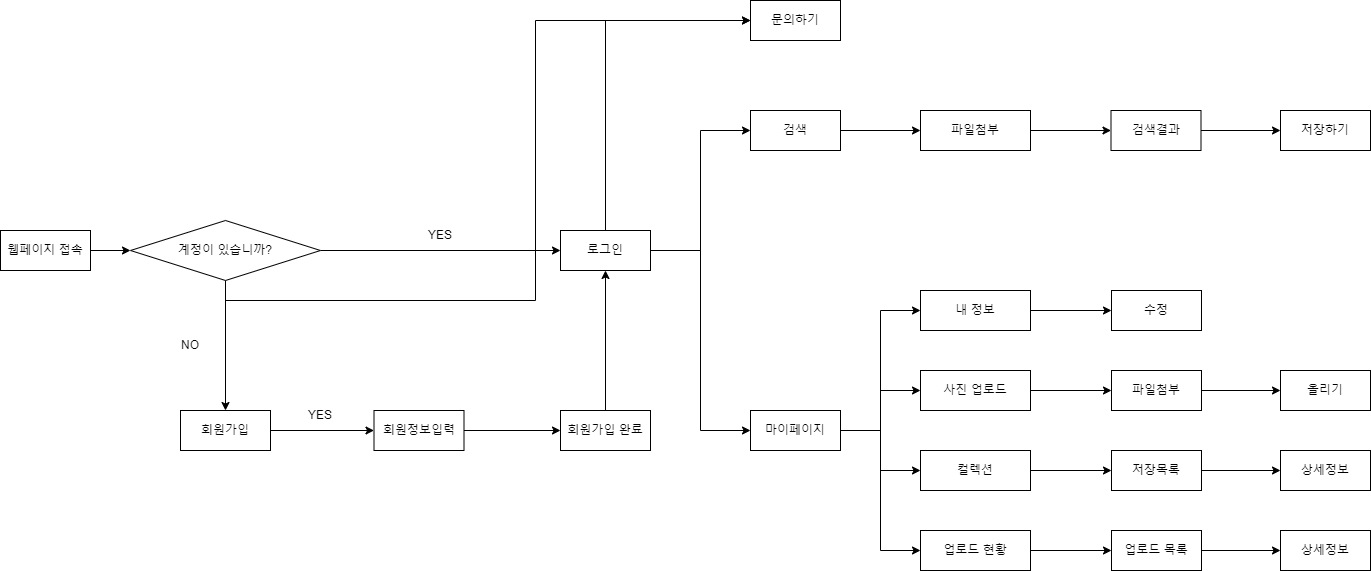

The diagram above was exported from draw.io. Its source (the exported page's mxGraphModel, read from the mxfile embedded in the PNG):
<mxGraphModel dx="1050" dy="1652" grid="1" gridSize="10" guides="1" tooltips="1" connect="1" arrows="1" fold="1" page="1" pageScale="1" pageWidth="827" pageHeight="1169" math="0" shadow="0">
  <root>
    <mxCell id="0" />
    <mxCell id="1" parent="0" />
    <mxCell id="pi4IO37YEyz6IcjbgenY-5" style="edgeStyle=orthogonalEdgeStyle;rounded=0;orthogonalLoop=1;jettySize=auto;html=1;exitX=1;exitY=0.5;exitDx=0;exitDy=0;entryX=0;entryY=0.5;entryDx=0;entryDy=0;" parent="1" source="pi4IO37YEyz6IcjbgenY-1" target="pi4IO37YEyz6IcjbgenY-3" edge="1">
      <mxGeometry relative="1" as="geometry" />
    </mxCell>
    <mxCell id="pi4IO37YEyz6IcjbgenY-1" value="웹페이지 접속" style="rounded=0;whiteSpace=wrap;html=1;strokeWidth=1;" parent="1" vertex="1">
      <mxGeometry x="40" y="200" width="90" height="40" as="geometry" />
    </mxCell>
    <mxCell id="pi4IO37YEyz6IcjbgenY-41" style="edgeStyle=orthogonalEdgeStyle;rounded=0;orthogonalLoop=1;jettySize=auto;html=1;exitX=1;exitY=0.5;exitDx=0;exitDy=0;entryX=0;entryY=0.5;entryDx=0;entryDy=0;" parent="1" source="pi4IO37YEyz6IcjbgenY-2" target="pi4IO37YEyz6IcjbgenY-9" edge="1">
      <mxGeometry relative="1" as="geometry" />
    </mxCell>
    <mxCell id="pi4IO37YEyz6IcjbgenY-2" value="회원가입" style="rounded=0;whiteSpace=wrap;html=1;strokeWidth=1;" parent="1" vertex="1">
      <mxGeometry x="220" y="380" width="90" height="40" as="geometry" />
    </mxCell>
    <mxCell id="pi4IO37YEyz6IcjbgenY-40" style="edgeStyle=orthogonalEdgeStyle;rounded=0;orthogonalLoop=1;jettySize=auto;html=1;exitX=0.5;exitY=1;exitDx=0;exitDy=0;entryX=0.5;entryY=0;entryDx=0;entryDy=0;" parent="1" source="pi4IO37YEyz6IcjbgenY-3" target="pi4IO37YEyz6IcjbgenY-2" edge="1">
      <mxGeometry relative="1" as="geometry" />
    </mxCell>
    <mxCell id="pi4IO37YEyz6IcjbgenY-44" style="edgeStyle=orthogonalEdgeStyle;rounded=0;orthogonalLoop=1;jettySize=auto;html=1;exitX=1;exitY=0.5;exitDx=0;exitDy=0;entryX=0;entryY=0.5;entryDx=0;entryDy=0;" parent="1" source="pi4IO37YEyz6IcjbgenY-3" target="pi4IO37YEyz6IcjbgenY-4" edge="1">
      <mxGeometry relative="1" as="geometry" />
    </mxCell>
    <mxCell id="qbYZEkdt79h82ZaC7-XO-17" style="edgeStyle=orthogonalEdgeStyle;rounded=0;orthogonalLoop=1;jettySize=auto;html=1;exitX=0.5;exitY=1;exitDx=0;exitDy=0;entryX=0;entryY=0.5;entryDx=0;entryDy=0;" parent="1" source="pi4IO37YEyz6IcjbgenY-3" target="pi4IO37YEyz6IcjbgenY-46" edge="1">
      <mxGeometry relative="1" as="geometry" />
    </mxCell>
    <mxCell id="pi4IO37YEyz6IcjbgenY-3" value="계정이 있습니까?" style="rhombus;whiteSpace=wrap;html=1;strokeWidth=1;" parent="1" vertex="1">
      <mxGeometry x="170" y="190" width="190" height="60" as="geometry" />
    </mxCell>
    <mxCell id="pi4IO37YEyz6IcjbgenY-24" style="edgeStyle=orthogonalEdgeStyle;rounded=0;orthogonalLoop=1;jettySize=auto;html=1;exitX=1;exitY=0.5;exitDx=0;exitDy=0;entryX=0;entryY=0.5;entryDx=0;entryDy=0;" parent="1" source="pi4IO37YEyz6IcjbgenY-4" target="pi4IO37YEyz6IcjbgenY-23" edge="1">
      <mxGeometry relative="1" as="geometry" />
    </mxCell>
    <mxCell id="pi4IO37YEyz6IcjbgenY-38" style="edgeStyle=orthogonalEdgeStyle;rounded=0;orthogonalLoop=1;jettySize=auto;html=1;exitX=1;exitY=0.5;exitDx=0;exitDy=0;entryX=0;entryY=0.5;entryDx=0;entryDy=0;" parent="1" source="pi4IO37YEyz6IcjbgenY-4" target="pi4IO37YEyz6IcjbgenY-22" edge="1">
      <mxGeometry relative="1" as="geometry" />
    </mxCell>
    <mxCell id="qbYZEkdt79h82ZaC7-XO-18" style="edgeStyle=orthogonalEdgeStyle;rounded=0;orthogonalLoop=1;jettySize=auto;html=1;exitX=0.5;exitY=0;exitDx=0;exitDy=0;entryX=0;entryY=0.5;entryDx=0;entryDy=0;" parent="1" source="pi4IO37YEyz6IcjbgenY-4" target="pi4IO37YEyz6IcjbgenY-46" edge="1">
      <mxGeometry relative="1" as="geometry">
        <mxPoint x="720" as="targetPoint" />
      </mxGeometry>
    </mxCell>
    <mxCell id="pi4IO37YEyz6IcjbgenY-4" value="로그인" style="rounded=0;whiteSpace=wrap;html=1;strokeWidth=1;" parent="1" vertex="1">
      <mxGeometry x="600" y="200" width="90" height="40" as="geometry" />
    </mxCell>
    <mxCell id="pi4IO37YEyz6IcjbgenY-42" style="edgeStyle=orthogonalEdgeStyle;rounded=0;orthogonalLoop=1;jettySize=auto;html=1;exitX=1;exitY=0.5;exitDx=0;exitDy=0;" parent="1" source="pi4IO37YEyz6IcjbgenY-9" target="pi4IO37YEyz6IcjbgenY-10" edge="1">
      <mxGeometry relative="1" as="geometry" />
    </mxCell>
    <mxCell id="pi4IO37YEyz6IcjbgenY-9" value="회원정보입력" style="rounded=0;whiteSpace=wrap;html=1;strokeWidth=1;" parent="1" vertex="1">
      <mxGeometry x="413.5" y="380" width="90" height="40" as="geometry" />
    </mxCell>
    <mxCell id="pi4IO37YEyz6IcjbgenY-43" style="edgeStyle=orthogonalEdgeStyle;rounded=0;orthogonalLoop=1;jettySize=auto;html=1;exitX=0.5;exitY=0;exitDx=0;exitDy=0;entryX=0.5;entryY=1;entryDx=0;entryDy=0;" parent="1" source="pi4IO37YEyz6IcjbgenY-10" target="pi4IO37YEyz6IcjbgenY-4" edge="1">
      <mxGeometry relative="1" as="geometry" />
    </mxCell>
    <mxCell id="pi4IO37YEyz6IcjbgenY-10" value="회원가입 완료" style="rounded=0;whiteSpace=wrap;html=1;strokeWidth=1;" parent="1" vertex="1">
      <mxGeometry x="600" y="380" width="90" height="40" as="geometry" />
    </mxCell>
    <mxCell id="pi4IO37YEyz6IcjbgenY-15" value="YES" style="text;html=1;strokeColor=none;fillColor=none;align=center;verticalAlign=middle;whiteSpace=wrap;rounded=0;" parent="1" vertex="1">
      <mxGeometry x="450" y="190" width="60" height="30" as="geometry" />
    </mxCell>
    <mxCell id="pi4IO37YEyz6IcjbgenY-17" value="NO" style="text;html=1;strokeColor=none;fillColor=none;align=center;verticalAlign=middle;whiteSpace=wrap;rounded=0;" parent="1" vertex="1">
      <mxGeometry x="200" y="300" width="60" height="30" as="geometry" />
    </mxCell>
    <mxCell id="pi4IO37YEyz6IcjbgenY-18" value="YES" style="text;html=1;strokeColor=none;fillColor=none;align=center;verticalAlign=middle;whiteSpace=wrap;rounded=0;" parent="1" vertex="1">
      <mxGeometry x="330" y="370" width="60" height="30" as="geometry" />
    </mxCell>
    <mxCell id="pi4IO37YEyz6IcjbgenY-30" style="edgeStyle=orthogonalEdgeStyle;rounded=0;orthogonalLoop=1;jettySize=auto;html=1;exitX=1;exitY=0.5;exitDx=0;exitDy=0;entryX=0;entryY=0.5;entryDx=0;entryDy=0;" parent="1" source="pi4IO37YEyz6IcjbgenY-22" target="pi4IO37YEyz6IcjbgenY-28" edge="1">
      <mxGeometry relative="1" as="geometry" />
    </mxCell>
    <mxCell id="pi4IO37YEyz6IcjbgenY-22" value="검색" style="rounded=0;whiteSpace=wrap;html=1;strokeWidth=1;" parent="1" vertex="1">
      <mxGeometry x="790" y="80" width="90" height="40" as="geometry" />
    </mxCell>
    <mxCell id="pi4IO37YEyz6IcjbgenY-31" style="edgeStyle=orthogonalEdgeStyle;rounded=0;orthogonalLoop=1;jettySize=auto;html=1;exitX=1;exitY=0.5;exitDx=0;exitDy=0;entryX=0;entryY=0.5;entryDx=0;entryDy=0;" parent="1" target="pi4IO37YEyz6IcjbgenY-26" edge="1">
      <mxGeometry relative="1" as="geometry">
        <mxPoint x="880" y="400" as="sourcePoint" />
      </mxGeometry>
    </mxCell>
    <mxCell id="pi4IO37YEyz6IcjbgenY-32" style="edgeStyle=orthogonalEdgeStyle;rounded=0;orthogonalLoop=1;jettySize=auto;html=1;exitX=1;exitY=0.5;exitDx=0;exitDy=0;entryX=0;entryY=0.5;entryDx=0;entryDy=0;" parent="1" target="pi4IO37YEyz6IcjbgenY-25" edge="1">
      <mxGeometry relative="1" as="geometry">
        <mxPoint x="880" y="400" as="sourcePoint" />
      </mxGeometry>
    </mxCell>
    <mxCell id="pi4IO37YEyz6IcjbgenY-34" style="edgeStyle=orthogonalEdgeStyle;rounded=0;orthogonalLoop=1;jettySize=auto;html=1;exitX=1;exitY=0.5;exitDx=0;exitDy=0;entryX=0;entryY=0.5;entryDx=0;entryDy=0;" parent="1" target="pi4IO37YEyz6IcjbgenY-27" edge="1">
      <mxGeometry relative="1" as="geometry">
        <mxPoint x="880" y="400" as="sourcePoint" />
      </mxGeometry>
    </mxCell>
    <mxCell id="qbYZEkdt79h82ZaC7-XO-4" style="edgeStyle=orthogonalEdgeStyle;rounded=0;orthogonalLoop=1;jettySize=auto;html=1;exitX=1;exitY=0.5;exitDx=0;exitDy=0;entryX=0;entryY=0.5;entryDx=0;entryDy=0;" parent="1" target="qbYZEkdt79h82ZaC7-XO-3" edge="1">
      <mxGeometry relative="1" as="geometry">
        <mxPoint x="880" y="400" as="sourcePoint" />
      </mxGeometry>
    </mxCell>
    <mxCell id="pi4IO37YEyz6IcjbgenY-23" value="마이페이지" style="rounded=0;whiteSpace=wrap;html=1;strokeWidth=1;" parent="1" vertex="1">
      <mxGeometry x="790" y="380" width="90" height="40" as="geometry" />
    </mxCell>
    <mxCell id="qbYZEkdt79h82ZaC7-XO-25" style="edgeStyle=orthogonalEdgeStyle;rounded=0;orthogonalLoop=1;jettySize=auto;html=1;exitX=1;exitY=0.5;exitDx=0;exitDy=0;entryX=0;entryY=0.5;entryDx=0;entryDy=0;" parent="1" source="pi4IO37YEyz6IcjbgenY-25" target="qbYZEkdt79h82ZaC7-XO-24" edge="1">
      <mxGeometry relative="1" as="geometry" />
    </mxCell>
    <mxCell id="pi4IO37YEyz6IcjbgenY-25" value="내 정보" style="rounded=0;whiteSpace=wrap;html=1;strokeWidth=1;" parent="1" vertex="1">
      <mxGeometry x="960" y="260" width="110" height="40" as="geometry" />
    </mxCell>
    <mxCell id="qbYZEkdt79h82ZaC7-XO-19" style="edgeStyle=orthogonalEdgeStyle;rounded=0;orthogonalLoop=1;jettySize=auto;html=1;exitX=1;exitY=0.5;exitDx=0;exitDy=0;entryX=0;entryY=0.5;entryDx=0;entryDy=0;" parent="1" source="pi4IO37YEyz6IcjbgenY-26" target="qbYZEkdt79h82ZaC7-XO-7" edge="1">
      <mxGeometry relative="1" as="geometry" />
    </mxCell>
    <mxCell id="pi4IO37YEyz6IcjbgenY-26" value="사진 업로드" style="rounded=0;whiteSpace=wrap;html=1;strokeWidth=1;" parent="1" vertex="1">
      <mxGeometry x="960" y="340" width="110" height="40" as="geometry" />
    </mxCell>
    <mxCell id="qbYZEkdt79h82ZaC7-XO-11" style="edgeStyle=orthogonalEdgeStyle;rounded=0;orthogonalLoop=1;jettySize=auto;html=1;exitX=1;exitY=0.5;exitDx=0;exitDy=0;entryX=0;entryY=0.5;entryDx=0;entryDy=0;" parent="1" source="pi4IO37YEyz6IcjbgenY-27" target="qbYZEkdt79h82ZaC7-XO-9" edge="1">
      <mxGeometry relative="1" as="geometry" />
    </mxCell>
    <mxCell id="pi4IO37YEyz6IcjbgenY-27" value="컬렉션" style="rounded=0;whiteSpace=wrap;html=1;strokeWidth=1;" parent="1" vertex="1">
      <mxGeometry x="960" y="420" width="110" height="40" as="geometry" />
    </mxCell>
    <mxCell id="qbYZEkdt79h82ZaC7-XO-2" style="edgeStyle=orthogonalEdgeStyle;rounded=0;orthogonalLoop=1;jettySize=auto;html=1;exitX=1;exitY=0.5;exitDx=0;exitDy=0;entryX=0;entryY=0.5;entryDx=0;entryDy=0;" parent="1" source="pi4IO37YEyz6IcjbgenY-28" target="qbYZEkdt79h82ZaC7-XO-1" edge="1">
      <mxGeometry relative="1" as="geometry" />
    </mxCell>
    <mxCell id="pi4IO37YEyz6IcjbgenY-28" value="파일첨부" style="rounded=0;whiteSpace=wrap;html=1;strokeWidth=1;" parent="1" vertex="1">
      <mxGeometry x="960" y="80" width="110" height="40" as="geometry" />
    </mxCell>
    <mxCell id="pi4IO37YEyz6IcjbgenY-46" value="문의하기" style="rounded=0;whiteSpace=wrap;html=1;strokeWidth=1;" parent="1" vertex="1">
      <mxGeometry x="790" y="-30" width="90" height="40" as="geometry" />
    </mxCell>
    <mxCell id="qbYZEkdt79h82ZaC7-XO-22" style="edgeStyle=orthogonalEdgeStyle;rounded=0;orthogonalLoop=1;jettySize=auto;html=1;exitX=1;exitY=0.5;exitDx=0;exitDy=0;entryX=0;entryY=0.5;entryDx=0;entryDy=0;" parent="1" source="qbYZEkdt79h82ZaC7-XO-1" target="qbYZEkdt79h82ZaC7-XO-21" edge="1">
      <mxGeometry relative="1" as="geometry" />
    </mxCell>
    <mxCell id="qbYZEkdt79h82ZaC7-XO-1" value="검색결과" style="rounded=0;whiteSpace=wrap;html=1;strokeWidth=1;" parent="1" vertex="1">
      <mxGeometry x="1150.5" y="80" width="90" height="40" as="geometry" />
    </mxCell>
    <mxCell id="qbYZEkdt79h82ZaC7-XO-14" style="edgeStyle=orthogonalEdgeStyle;rounded=0;orthogonalLoop=1;jettySize=auto;html=1;exitX=1;exitY=0.5;exitDx=0;exitDy=0;entryX=0;entryY=0.5;entryDx=0;entryDy=0;" parent="1" source="qbYZEkdt79h82ZaC7-XO-3" target="qbYZEkdt79h82ZaC7-XO-13" edge="1">
      <mxGeometry relative="1" as="geometry" />
    </mxCell>
    <mxCell id="qbYZEkdt79h82ZaC7-XO-3" value="업로드 현황" style="rounded=0;whiteSpace=wrap;html=1;strokeWidth=1;" parent="1" vertex="1">
      <mxGeometry x="960" y="500" width="110" height="40" as="geometry" />
    </mxCell>
    <mxCell id="qbYZEkdt79h82ZaC7-XO-20" style="edgeStyle=orthogonalEdgeStyle;rounded=0;orthogonalLoop=1;jettySize=auto;html=1;exitX=1;exitY=0.5;exitDx=0;exitDy=0;" parent="1" source="qbYZEkdt79h82ZaC7-XO-7" target="qbYZEkdt79h82ZaC7-XO-8" edge="1">
      <mxGeometry relative="1" as="geometry" />
    </mxCell>
    <mxCell id="qbYZEkdt79h82ZaC7-XO-7" value="파일첨부" style="rounded=0;whiteSpace=wrap;html=1;strokeWidth=1;" parent="1" vertex="1">
      <mxGeometry x="1151" y="340" width="90" height="40" as="geometry" />
    </mxCell>
    <mxCell id="qbYZEkdt79h82ZaC7-XO-8" value="올리기" style="rounded=0;whiteSpace=wrap;html=1;strokeWidth=1;" parent="1" vertex="1">
      <mxGeometry x="1320" y="340" width="90" height="40" as="geometry" />
    </mxCell>
    <mxCell id="qbYZEkdt79h82ZaC7-XO-12" style="edgeStyle=orthogonalEdgeStyle;rounded=0;orthogonalLoop=1;jettySize=auto;html=1;exitX=1;exitY=0.5;exitDx=0;exitDy=0;entryX=0;entryY=0.5;entryDx=0;entryDy=0;" parent="1" source="qbYZEkdt79h82ZaC7-XO-9" target="qbYZEkdt79h82ZaC7-XO-10" edge="1">
      <mxGeometry relative="1" as="geometry" />
    </mxCell>
    <mxCell id="qbYZEkdt79h82ZaC7-XO-9" value="저장목록" style="rounded=0;whiteSpace=wrap;html=1;strokeWidth=1;" parent="1" vertex="1">
      <mxGeometry x="1151" y="420" width="90" height="40" as="geometry" />
    </mxCell>
    <mxCell id="qbYZEkdt79h82ZaC7-XO-10" value="상세정보" style="rounded=0;whiteSpace=wrap;html=1;strokeWidth=1;" parent="1" vertex="1">
      <mxGeometry x="1320" y="420" width="90" height="40" as="geometry" />
    </mxCell>
    <mxCell id="qbYZEkdt79h82ZaC7-XO-15" style="edgeStyle=orthogonalEdgeStyle;rounded=0;orthogonalLoop=1;jettySize=auto;html=1;exitX=1;exitY=0.5;exitDx=0;exitDy=0;" parent="1" source="qbYZEkdt79h82ZaC7-XO-13" edge="1">
      <mxGeometry relative="1" as="geometry">
        <mxPoint x="1320" y="520" as="targetPoint" />
      </mxGeometry>
    </mxCell>
    <mxCell id="qbYZEkdt79h82ZaC7-XO-13" value="업로드 목록" style="rounded=0;whiteSpace=wrap;html=1;strokeWidth=1;" parent="1" vertex="1">
      <mxGeometry x="1151" y="500" width="90" height="40" as="geometry" />
    </mxCell>
    <mxCell id="qbYZEkdt79h82ZaC7-XO-16" value="상세정보" style="rounded=0;whiteSpace=wrap;html=1;strokeWidth=1;" parent="1" vertex="1">
      <mxGeometry x="1320" y="500" width="90" height="40" as="geometry" />
    </mxCell>
    <mxCell id="qbYZEkdt79h82ZaC7-XO-21" value="저장하기" style="rounded=0;whiteSpace=wrap;html=1;strokeWidth=1;" parent="1" vertex="1">
      <mxGeometry x="1320" y="80" width="90" height="40" as="geometry" />
    </mxCell>
    <mxCell id="qbYZEkdt79h82ZaC7-XO-24" value="수정" style="rounded=0;whiteSpace=wrap;html=1;strokeWidth=1;" parent="1" vertex="1">
      <mxGeometry x="1151" y="260" width="90" height="40" as="geometry" />
    </mxCell>
  </root>
</mxGraphModel>